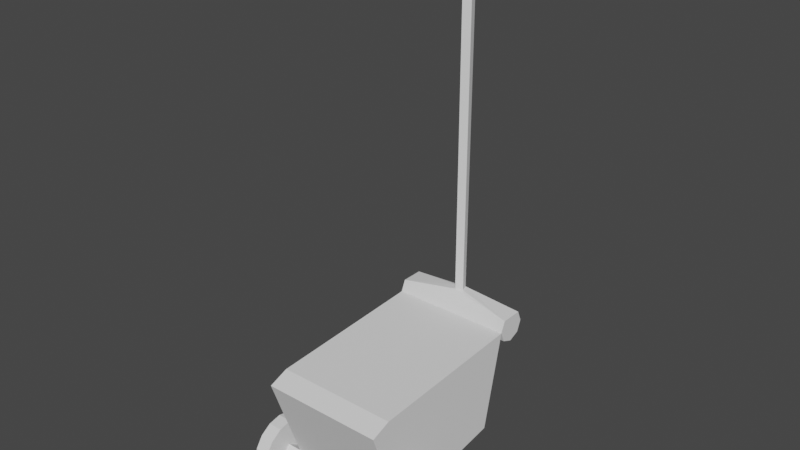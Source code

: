 # Source: genertater.blend  (saved by Blender 3.6.14; exported with 4.5.12 LTS)
import bpy
from mathutils import Matrix  # noqa: F401  (used for matrix-valued properties, if any)

bpy.ops.wm.read_factory_settings(use_empty=True)
scene = bpy.context.scene
scene.name = 'Scene'

# ---- collections
col_collection = bpy.data.collections.new('Collection'); scene.collection.children.link(col_collection)

# ---- world
world_world = bpy.data.worlds.new('World'); scene.world = world_world
world_world.use_nodes = True; world_world.node_tree.nodes.clear()
_N = world_world.node_tree.nodes; _L = world_world.node_tree.links
n0 = _N.new('ShaderNodeOutputWorld'); n0.name = 'World Output'; n0.location = (300, 300)
n1 = _N.new('ShaderNodeBackground'); n1.name = 'Background'; n1.location = (10, 300)
n1.inputs[0].default_value = (0.05088, 0.05088, 0.05088, 1.0)
_L.new(n1.outputs[0], n0.inputs[0])
n0.is_active_output = True
world_world.color = (0.05088, 0.05088, 0.05088)
world_world.use_sun_shadow = False
world_world.sun_shadow_jitter_overblur = 0.0

# ---- meshes
me_circle_001 = bpy.data.meshes.new('Circle.001')
me_circle_001.from_pydata([(0.388, -0.9239, -2.29), (0.6337, -0.7071, -2.29), (0.7274, -0.3827, -2.29), (0.7365, -9.428e-07, -2.29), (0.7274, 0.3827, -2.29), (0.6337, 0.7071, -2.29), (0.388, 0.9239, -2.29), (0.01061, 1.0, -2.29), (-0.3721, 0.9239, -2.29), (-0.6965, 0.7071, -2.29), (-0.9133, 0.3827, -2.29), (-0.9894, -9.428e-07, -2.29), (-0.9133, -0.3827, -2.29), (-0.6965, -0.7071, -2.29), (-0.3721, -0.9239, -2.29), (0.01061, -1.0, -2.29), (0.388, -0.9239, -2.714), (0.6337, -0.7071, -2.714), (0.7274, -0.3827, -2.714), (0.7365, -9.798e-07, -2.714), (0.7274, 0.3827, -2.714), (0.6337, 0.7071, -2.714), (0.388, 0.9239, -2.714), (0.01061, 1.0, -2.714), (-0.3721, 0.9239, -2.714), (-0.6965, 0.7071, -2.714), (-0.9133, 0.3827, -2.714), (-0.9894, -9.798e-07, -2.714), (-0.9133, -0.3827, -2.714), (-0.6965, -0.7071, -2.714), (-0.3721, -0.9239, -2.714), (0.01061, -1.0, -2.714), (1.943e-07, 1.0, 2.573), (-0.3827, 0.9239, 2.573), (-0.7071, 0.7071, 2.573), (-0.9239, 0.3827, 2.573), (-1.0, 0.0, 2.573), (-0.9239, -0.3827, 2.573), (-0.7071, -0.7071, 2.573), (-0.3827, -0.9239, 2.573), (1.943e-07, -1.0, 2.573), (0.3774, -0.9239, 2.573), (0.6231, -0.7071, 2.573), (0.7168, -0.3827, 2.573), (0.7259, 0.0, 2.573), (0.7168, 0.3827, 2.573), (0.6231, 0.7071, 2.573), (0.3774, 0.9239, 2.573), (1.623e-07, 1.0, 2.15), (-0.3827, 0.9239, 2.15), (-0.7071, 0.7071, 2.15), (-0.9239, 0.3827, 2.15), (-1.0, 0.0, 2.15), (-0.9239, -0.3827, 2.15), (-0.7071, -0.7071, 2.15), (-0.3827, -0.9239, 2.15), (1.623e-07, -1.0, 2.15), (0.3774, -0.9239, 2.15), (0.6231, -0.7071, 2.15), (0.7168, -0.3827, 2.15), (0.7259, 0.0, 2.15), (0.7168, 0.3827, 2.15), (0.6231, 0.7071, 2.15), (0.3774, 0.9239, 2.15), (-0.04271, 0.2115, 2.15), (-0.2381, -0.08093, 2.15), (-0.1923, -0.1495, 2.15), (-0.1236, -0.1954, 2.15), (-0.04271, -0.2115, 2.15), (0.03711, -0.1954, 2.15), (0.08907, -0.1495, 2.15), (0.1089, -0.08093, 2.15), (0.1108, 0.0, 2.15), (0.1089, 0.08093, 2.15), (0.08907, 0.1495, 2.15), (0.03711, 0.1954, 2.15), (-0.0321, -0.2115, -2.29), (-0.113, -0.1954, -2.29), (-0.1817, -0.1495, -2.29), (-0.2275, -0.08094, -2.29), (-0.0321, 0.2115, -2.29), (0.04772, 0.1954, -2.29), (0.09968, 0.1495, -2.29), (0.1195, 0.08093, -2.29), (0.1214, -9.428e-07, -2.29), (0.1195, -0.08094, -2.29), (0.09968, -0.1495, -2.29), (0.04772, -0.1954, -2.29), (-0.4965, 3.759, -1.87), (-0.4965, 3.759, 1.715), (-0.231, -0.08094, -1.86), (-0.2346, -0.08094, 1.719), (-0.1852, -0.1495, -1.86), (-0.1887, -0.1495, 1.719), (-0.1166, -0.1954, -1.86), (-0.1201, -0.1954, 1.719), (-0.03564, -0.2115, -1.86), (-0.03918, -0.2115, 1.719), (0.04418, -0.1954, -1.86), (0.04065, -0.1954, 1.719), (0.09615, -0.1495, -1.86), (0.09261, -0.1495, 1.719), (0.116, -0.08094, -1.86), (0.1124, -0.08094, 1.719), (0.1179, -6.285e-07, -1.86), (0.1143, -3.143e-07, 1.719), (0.116, 0.08093, -1.86), (0.1124, 0.08093, 1.719), (0.09615, 0.1495, -1.86), (0.09261, 0.1495, 1.719), (0.04418, 0.1954, -1.86), (0.04065, 0.1954, 1.719), (-0.03564, 0.2115, -1.86), (-0.03918, 0.2115, 1.719), (-2.939, -1.025, -1.86), (-2.942, -1.025, 1.719), (-0.6037, 4.241, -0.1986), (-1.049, 4.241, -0.1986), (-0.6037, 4.241, 0.03676), (-1.049, 4.241, 0.03676), (-0.6037, 4.464, -0.1986), (-1.049, 4.464, -0.1986), (-0.6037, 4.464, 0.03676), (-1.049, 4.464, 0.03676), (0.5138, 4.241, 0.03676), (0.5138, 4.241, -0.1986), (-1.15, 4.241, -0.1986), (-1.15, 4.241, 0.03676), (0.5138, 4.464, 0.03676), (0.5138, 4.464, -0.1986), (-1.15, 4.464, -0.1986), (-1.15, 4.464, 0.03676), (-3.159, -0.4394, 1.717), (-3.157, -0.4394, -1.865), (-3.369, 4.396, 1.717), (-3.372, 4.391, -1.869), (-0.6018, 3.787, -0.1883), (-0.6018, 3.787, 0.03354), (-1.049, 3.888, 0.03354), (-1.049, 3.888, -0.1883), (-3.045, 5.188, 1.717), (-2.91, 4.861, 1.717), (-3.045, 4.533, 1.717), (-3.964, 4.936, -0.2205), (-3.7, 4.533, 1.717), (-3.964, 5.007, 0.000581), (-3.7, 5.188, 1.717), (-3.373, 5.324, 1.717), (-3.045, 5.188, -1.867), (-2.91, 4.861, -1.867), (-3.045, 4.533, -1.867), (-3.964, 4.715, -0.1499), (-3.7, 4.533, -1.867), (-3.964, 4.786, 0.07113), (-3.7, 5.188, -1.867), (-3.373, 5.324, -1.867), (-13.19, 4.944, -0.2358), (-13.19, 5.022, 0.008469), (-13.19, 4.7, -0.1578), (-13.19, 4.778, 0.08641), (-14.6, 4.967, -0.2811), (-14.6, 5.067, 0.0319), (-14.6, 4.654, -0.1812), (-14.6, 4.754, 0.1318), (-13.19, 4.62, 0.41), (-13.19, 5.327, 0.1755), (-13.19, 4.395, -0.3248), (-13.19, 5.101, -0.5594), (-14.6, 4.62, 0.41), (-14.6, 5.327, 0.1755), (-14.6, 4.395, -0.3248), (-14.6, 5.101, -0.5594), (-14.83, 4.754, 0.1318), (-14.83, 5.067, 0.0319), (-14.83, 4.654, -0.1812), (-14.83, 4.967, -0.2811)], [], [(26, 27, 11, 10), (30, 31, 15, 14), (19, 20, 4, 3), (23, 24, 8, 7), (27, 28, 12, 11), (16, 17, 1, 0), (20, 21, 5, 4), (24, 25, 9, 8), (28, 29, 13, 12), (17, 18, 2, 1), (21, 22, 6, 5), (25, 26, 10, 9), (29, 30, 14, 13), (22, 23, 7, 6), (18, 19, 3, 2), (31, 16, 0, 15), (54, 53, 65, 66), (42, 41, 57, 58), (35, 34, 50, 51), (43, 42, 58, 59), (36, 35, 51, 52), (44, 43, 59, 60), (37, 36, 52, 53), (45, 44, 60, 61), (38, 37, 53, 54), (46, 45, 61, 62), (39, 38, 54, 55), (47, 46, 62, 63), (40, 39, 55, 56), (33, 32, 48, 49), (32, 47, 63, 48), (41, 40, 56, 57), (34, 33, 49, 50), (61, 60, 72, 73), (33, 34, 35, 36, 37, 38, 39, 40, 41, 42, 43, 44, 45, 46, 47, 32), (62, 61, 73, 74), (55, 54, 66, 67), (63, 62, 74, 75), (56, 55, 67, 68), (48, 63, 75, 64), (57, 56, 68, 69), (58, 57, 69, 70), (59, 58, 70, 71), (50, 49, 48, 64, 65, 53, 52, 51), (60, 59, 71, 72), (64, 113, 91, 65), (2, 3, 84, 85), (30, 29, 28, 27, 26, 25, 24, 23, 22, 21, 20, 19, 18, 17, 16, 31), (1, 2, 85, 86), (10, 11, 12, 79, 80, 7, 8, 9), (0, 1, 86, 87), (80, 79, 90, 112), (14, 15, 76, 77), (15, 0, 87, 76), (6, 7, 80, 81), (13, 14, 77, 78), (5, 6, 81, 82), (12, 13, 78, 79), (4, 5, 82, 83), (3, 4, 83, 84), (91, 93, 66, 65), (93, 95, 67, 66), (95, 97, 68, 67), (97, 99, 69, 68), (99, 101, 70, 69), (101, 103, 71, 70), (103, 105, 72, 71), (105, 107, 73, 72), (107, 109, 74, 73), (109, 111, 75, 74), (111, 113, 64, 75), (81, 80, 112, 110), (110, 112, 113, 111), (82, 81, 110, 108), (108, 110, 111, 109), (83, 82, 108, 106), (106, 108, 109, 107), (84, 83, 106, 104), (104, 106, 107, 105), (85, 84, 104, 102), (102, 104, 105, 103), (86, 85, 102, 100), (100, 102, 103, 101), (87, 86, 100, 98), (98, 100, 101, 99), (76, 87, 98, 96), (96, 98, 99, 97), (77, 76, 96, 94), (94, 96, 97, 95), (78, 77, 94, 92), (92, 94, 95, 93), (79, 78, 92, 90), (90, 92, 93, 91), (88, 89, 137, 136), (112, 90, 91, 113), (91, 90, 114, 115), (89, 134, 138, 137), (116, 117, 139, 136), (119, 118, 137, 138), (118, 119, 123, 122), (118, 122, 128, 124), (120, 116, 125, 129), (116, 117, 121, 120), (120, 121, 123, 122), (125, 124, 128, 129), (126, 127, 131, 130), (116, 118, 124, 125), (123, 121, 130, 131), (121, 117, 126, 130), (119, 123, 131, 127), (117, 119, 127, 126), (122, 120, 129, 128), (114, 133, 132, 115), (133, 135, 134, 132), (113, 89, 88, 112), (91, 115, 132, 113), (114, 90, 112, 133), (133, 112, 88, 135), (132, 134, 89, 113), (135, 88, 136, 139), (134, 135, 139, 138), (118, 116, 136, 137), (117, 119, 138, 139), (152, 144, 153, 151), (147, 155, 154, 146), (140, 148, 155, 147), (141, 149, 148, 140), (142, 150, 149, 141), (142, 134, 135, 150), (134, 144, 152, 135), (144, 146, 145, 153), (146, 154, 143, 145), (152, 154, 143, 151), (140, 147, 146, 144, 134, 142, 141), (152, 135, 150, 149, 148, 155, 154), (153, 145, 157, 159), (145, 143, 156, 157), (151, 153, 159, 158), (151, 143, 156, 158), (160, 161, 169, 171), (158, 156, 167, 166), (158, 159, 164, 166), (160, 162, 170, 171), (166, 164, 168, 170), (166, 167, 171, 170), (165, 167, 171, 169), (164, 165, 169, 168), (161, 163, 168, 169), (157, 156, 167, 165), (163, 162, 170, 168), (159, 157, 165, 164), (161, 160, 175, 173), (173, 175, 174, 172), (163, 161, 173, 172), (162, 163, 172, 174), (160, 162, 174, 175)])
_uv = me_circle_001.uv_layers.new(name='UVMap')
_uv.uv.foreach_set('vector', [0.0, 0.0, 0.0, 0.0, 0.0, 0.0, 0.0, 0.0, 0.0, 0.0, 0.0, 0.0, 0.0, 0.0, 0.0, 0.0, 0.0, 0.0, 0.0, 0.0, 0.0, 0.0, 0.0, 0.0, 0.0, 0.0, 0.0, 0.0, 0.0, 0.0, 0.0, 0.0, 0.0, 0.0, 0.0, 0.0, 0.0, 0.0, 0.0, 0.0, 0.0, 0.0, 0.0, 0.0, 0.0, 0.0, 0.0, 0.0, 0.0, 0.0, 0.0, 0.0, 0.0, 0.0, 0.0, 0.0, 0.0, 0.0, 0.0, 0.0, 0.0, 0.0, 0.0, 0.0, 0.0, 0.0, 0.0, 0.0, 0.0, 0.0, 0.0, 0.0, 0.0, 0.0, 0.0, 0.0, 0.0, 0.0, 0.0, 0.0, 0.0, 0.0, 0.0, 0.0, 0.0, 0.0, 0.0, 0.0, 0.0, 0.0, 0.0, 0.0, 0.0, 0.0, 0.0, 0.0, 0.0, 0.0, 0.0, 0.0, 0.0, 0.0, 0.0, 0.0, 0.0, 0.0, 0.0, 0.0, 0.0, 0.0, 0.0, 0.0, 0.0, 0.0, 0.0, 0.0, 0.0, 0.0, 0.0, 0.0, 0.0, 0.0, 0.0, 0.0, 0.0, 0.0, 0.0, 0.0, 0.0, 0.0, 0.0, 0.0, 0.0, 0.0, 0.0, 0.0, 0.0, 0.0, 0.0, 0.0, 0.0, 0.0, 0.0, 0.0, 0.0, 0.0, 0.0, 0.0, 0.0, 0.0, 0.0, 0.0, 0.0, 0.0, 0.0, 0.0, 0.0, 0.0, 0.0, 0.0, 0.0, 0.0, 0.0, 0.0, 0.0, 0.0, 0.0, 0.0, 0.0, 0.0, 0.0, 0.0, 0.0, 0.0, 0.0, 0.0, 0.0, 0.0, 0.0, 0.0, 0.0, 0.0, 0.0, 0.0, 0.0, 0.0, 0.0, 0.0, 0.0, 0.0, 0.0, 0.0, 0.0, 0.0, 0.0, 0.0, 0.0, 0.0, 0.0, 0.0, 0.0, 0.0, 0.0, 0.0, 0.0, 0.0, 0.0, 0.0, 0.0, 0.0, 0.0, 0.0, 0.0, 0.0, 0.0, 0.0, 0.0, 0.0, 0.0, 0.0, 0.0, 0.0, 0.0, 0.0, 0.0, 0.0, 0.0, 0.0, 0.0, 0.0, 0.0, 0.0, 0.0, 0.0, 0.0, 0.0, 0.0, 0.0, 0.0, 0.0, 0.0, 0.0, 0.0, 0.0, 0.0, 0.0, 0.0, 0.0, 0.0, 0.0, 0.0, 0.0, 0.0, 0.0, 0.0, 0.0, 0.0, 0.0, 0.0, 0.0, 0.0, 0.0, 0.0, 0.0, 0.0, 0.0, 0.0, 0.0, 0.0, 0.0, 0.0, 0.0, 0.0, 0.0, 0.0, 0.0, 0.0, 0.0, 0.0, 0.0, 0.0, 0.0, 0.0, 0.0, 0.0, 0.0, 0.0, 0.0, 0.0, 0.0, 0.0, 0.0, 0.0, 0.0, 0.0, 0.0, 0.0, 0.0, 0.0, 0.0, 0.0, 0.0, 0.0, 0.0, 0.0, 0.0, 0.0, 0.0, 0.0, 0.0, 0.0, 0.0, 0.0, 0.0, 0.0, 0.0, 0.0, 0.0, 0.0, 0.0, 0.0, 0.0, 0.0, 0.0, 0.0, 0.0, 0.0, 0.0, 0.0, 0.0, 0.0, 0.0, 0.0, 0.0, 0.0, 0.0, 0.0, 0.0, 0.0, 0.0, 0.0, 0.0, 0.0, 0.0, 0.0, 0.0, 0.0, 0.0, 0.0, 0.0, 0.0, 0.0, 0.0, 0.0, 0.0, 0.0, 0.0, 0.0, 0.0, 0.0, 0.0, 0.0, 0.0, 0.0, 0.0, 0.0, 0.0, 0.0, 0.0, 0.0, 0.0, 0.0, 0.0, 0.0, 0.0, 0.0, 0.0, 0.0, 0.0, 0.0, 0.0, 0.0, 0.0, 0.0, 0.0, 0.0, 0.0, 0.0, 0.0, 0.0, 0.0, 0.0, 0.0, 0.0, 0.0, 0.0, 0.0, 0.0, 0.0, 0.0, 0.0, 0.0, 0.0, 0.0, 0.0, 0.0, 0.0, 0.0, 0.0, 0.0, 0.0, 0.0, 0.0, 0.0, 0.0, 0.0, 0.0, 0.0, 0.0, 0.0, 0.0, 0.0, 0.0, 0.0, 0.0, 0.0, 0.0, 0.0, 0.0, 0.0, 0.0, 0.0, 0.0, 0.0, 0.0, 0.0, 0.0, 0.0, 0.0, 0.0, 0.0, 0.0, 0.0, 0.0, 0.0, 0.0, 0.0, 0.0, 0.0, 0.0, 0.0, 0.0, 0.0, 0.0, 0.0, 0.0, 0.0, 0.0, 0.0, 0.0, 0.0, 0.0, 0.0, 0.0, 0.0, 0.0, 0.0, 0.0, 0.0, 0.0, 0.0, 0.0, 0.0, 0.0, 0.0, 0.0, 0.0, 0.0, 0.0, 0.0, 0.0, 0.0, 0.0, 0.0, 0.0, 0.0, 0.0, 0.0, 0.0, 0.0, 0.0, 0.0, 0.0, 0.0, 0.0, 0.0, 0.0, 0.0, 0.0, 0.0, 0.0, 0.0, 0.0, 0.0, 0.0, 0.0, 0.0, 0.0, 0.0, 0.0, 0.0, 0.0, 0.0, 0.0, 0.0, 0.0, 0.0, 0.0, 0.0, 0.0, 0.0, 0.0, 0.0, 0.0, 0.0, 0.0, 0.0, 0.0, 0.0, 0.0, 0.0, 0.0, 0.0, 0.0, 0.0, 0.0, 0.0, 0.0, 0.0, 0.0, 0.0, 0.0, 0.0, 0.0, 0.0, 0.0, 0.0, 0.0, 0.0, 0.0, 0.0, 0.0, 0.0, 0.0, 0.0, 0.0, 0.0, 0.0, 0.0, 0.0, 0.0, 0.0, 0.0, 0.0, 0.0, 0.0, 0.0, 0.0, 0.0, 0.0, 0.0, 0.0, 0.0, 0.0, 0.0, 0.0, 0.0, 0.0, 0.0, 0.0, 0.0, 0.0, 0.0, 0.0, 0.0, 0.0, 0.0, 0.0, 0.0, 0.0, 0.0, 0.0, 0.0, 0.0, 0.0, 0.0, 0.0, 0.0, 0.0, 0.0, 0.0, 0.0, 0.0, 0.0, 0.0, 0.0, 0.0, 0.0, 0.0, 0.0, 0.0, 0.0, 0.0, 0.0, 0.0, 0.0, 0.0, 0.0, 0.0, 0.0, 0.0, 0.0, 0.0, 0.0, 0.0, 0.0, 0.0, 0.0, 0.0, 0.0, 0.0, 0.0, 0.0, 0.0, 0.0, 0.0, 0.0, 0.0, 0.0, 0.0, 0.0, 0.0, 0.0, 0.0, 0.0, 0.0, 0.0, 0.0, 0.0, 0.0, 0.0, 0.0, 0.0, 0.0, 0.0, 0.0, 0.0, 0.0, 0.0, 0.0, 0.0, 0.0, 0.0, 0.0, 0.0, 0.0, 0.0, 0.0, 0.0, 0.0, 0.0, 0.0, 0.0, 0.0, 0.0, 0.0, 0.0, 0.0, 0.0, 0.0, 0.0, 0.0, 0.0, 0.0, 0.0, 0.0, 0.0, 0.0, 0.0, 0.0, 0.0, 0.0, 0.0, 0.0, 0.0, 0.0, 0.0, 0.0, 0.0, 0.0, 0.0, 0.0, 0.0, 0.0, 0.0, 0.0, 0.0, 0.0, 0.0, 0.0, 0.0, 0.0, 0.0, 0.0, 0.0, 0.0, 0.0, 0.0, 0.0, 0.0, 0.0, 0.0, 0.0, 0.0, 0.0, 0.0, 0.0, 0.0, 0.0, 0.0, 0.0, 0.0, 0.0, 0.0, 0.0, 0.0, 0.0, 0.0, 0.0, 0.0, 0.0, 0.0, 0.0, 0.0, 0.0, 0.0, 0.0, 0.0, 0.0, 0.0, 0.0, 0.0, 0.0, 0.0, 0.0, 0.0, 0.0, 0.0, 0.0, 0.0, 0.0, 0.0, 0.0, 0.0, 0.0, 0.0, 0.0, 0.0, 0.0, 0.0, 0.0, 0.0, 0.0, 0.0, 0.0, 0.0, 0.0, 0.0, 0.0, 0.0, 0.0, 0.0, 0.0, 0.0, 0.0, 0.0, 0.0, 0.0, 0.0, 0.0, 0.0, 0.0, 0.0, 0.0, 0.0, 0.0, 0.0, 0.0, 0.0, 0.0, 0.0, 0.0, 0.0, 0.0, 0.0, 0.0, 0.0, 0.0, 0.0, 0.0, 0.0, 0.0, 0.0, 0.0, 0.0, 0.0, 0.0, 0.0, 0.0, 0.0, 0.0, 0.0, 0.0, 0.0, 0.0, 0.0, 0.0, 0.0, 0.0, 0.0, 0.0, 0.0, 0.0, 0.0, 0.0, 0.0, 0.0, 0.0, 0.0, 0.0, 0.0, 0.0, 0.0, 0.0, 0.0, 0.0, 0.0, 0.0, 0.0, 0.0, 0.0, 0.0, 0.0, 0.0, 0.0, 0.0, 0.0, 0.0, 0.0, 0.0, 0.0, 0.0, 0.0, 0.0, 0.0, 0.0, 0.0, 0.0, 0.0, 0.0, 0.0, 0.0, 0.0, 0.0, 0.0, 0.0, 0.0, 0.0, 0.0, 0.0, 0.0, 0.0, 0.0, 0.0, 0.0, 0.0, 0.0, 0.0, 0.0, 0.0, 0.875, 0.5, 0.0, 0.0, 0.0, 0.0, 0.0, 0.0, 0.0, 0.0, 0.0, 0.0, 0.0, 0.0, 0.875, 0.5, 0.625, 0.5, 0.625, 0.5, 0.875, 0.5, 0.0, 0.0, 0.0, 0.0, 0.0, 0.0, 0.0, 0.0, 0.0, 0.0, 0.875, 0.5, 0.875, 0.5, 0.0, 0.0, 0.0, 0.0, 0.0, 0.0, 0.0, 0.0, 0.0, 0.0, 0.0, 0.0, 0.0, 0.0, 0.0, 0.0, 0.0, 0.0, 0.875, 0.5, 0.625, 0.5, 0.625, 0.5, 0.875, 0.5, 0.0, 0.0, 0.0, 0.0, 0.0, 0.0, 0.0, 0.0, 0.0, 0.0, 0.0, 0.0, 0.0, 0.0, 0.0, 0.0, 0.0, 0.0, 0.0, 0.0, 0.0, 0.0, 0.0, 0.0, 0.0, 0.0, 0.0, 0.0, 0.0, 0.0, 0.0, 0.0, 0.0, 0.0, 0.0, 0.0, 0.0, 0.0, 0.0, 0.0, 0.0, 0.0, 0.0, 0.0, 0.0, 0.0, 0.0, 0.0, 0.0, 0.0, 0.0, 0.0, 0.0, 0.0, 0.0, 0.0, 0.0, 0.0, 0.0, 0.0, 0.0, 0.0, 0.0, 0.0, 0.0, 0.0, 0.0, 0.0, 0.0, 0.0, 0.0, 0.0, 0.0, 0.0, 0.0, 0.0, 0.0, 0.0, 0.0, 0.0, 0.0, 0.0, 0.0, 0.0, 0.0, 0.0, 0.0, 0.0, 0.875, 0.5, 0.625, 0.5, 0.0, 0.0, 0.0, 0.0, 0.0, 0.0, 0.0, 0.0, 0.0, 0.0, 0.0, 0.0, 0.0, 0.0, 0.0, 0.0, 0.0, 0.0, 0.0, 0.0, 0.0, 0.0, 0.0, 0.0, 0.0, 0.0, 0.0, 0.0, 0.0, 0.0, 0.0, 0.0, 0.0, 0.0, 0.0, 0.0, 0.0, 0.0, 0.0, 0.0, 0.0, 0.0, 0.0, 0.0, 0.0, 0.0, 0.0, 0.0, 0.0, 0.0, 0.0, 0.0, 0.0, 0.0, 0.0, 0.0, 0.0, 0.0, 0.0, 0.0, 0.0, 0.0, 0.0, 0.0, 0.0, 0.0, 0.0, 0.0, 0.0, 0.0, 0.0, 0.0, 0.0, 0.0, 0.0, 0.0, 0.0, 0.0, 0.0, 0.0, 0.0, 0.0, 0.0, 0.0, 0.0, 0.0, 0.0, 0.0, 0.0, 0.0, 0.0, 0.0, 0.0, 0.0, 0.0, 0.0, 0.0, 0.0, 0.0, 0.0, 0.0, 0.0, 0.0, 0.0, 0.0, 0.0, 0.0, 0.0, 0.0, 0.0, 0.0, 0.0, 0.0, 0.0, 0.0, 0.0, 0.0, 0.0, 0.0, 0.0, 0.0, 0.0, 0.0, 0.0, 0.0, 0.0, 0.0, 0.0, 0.0, 0.0, 0.0, 0.0, 0.0, 0.0, 0.0, 0.0, 0.0, 0.0, 0.0, 0.0, 0.0, 0.0, 0.0, 0.0, 0.0, 0.0, 0.0, 0.0, 0.0, 0.0, 0.0, 0.0, 0.0, 0.0, 0.0, 0.0, 0.0, 0.0, 0.0, 0.0, 0.0, 0.0, 0.0, 0.0, 0.0, 0.0, 0.0, 0.0, 0.0, 0.0, 0.0, 0.0, 0.0, 0.0, 0.0, 0.0, 0.0, 0.0, 0.0, 0.0, 0.0, 0.0, 0.0, 0.0, 0.0, 0.0, 0.0, 0.0, 0.0, 0.0, 0.0, 0.0, 0.0, 0.0, 0.0, 0.0, 0.0, 0.0, 0.0, 0.0, 0.0, 0.0, 0.0, 0.0, 0.0, 0.0, 0.0, 0.0, 0.0, 0.0, 0.0, 0.0, 0.0, 0.0, 0.0, 0.0, 0.0, 0.0, 0.0, 0.0, 0.0, 0.0, 0.0, 0.0, 0.0, 0.0, 0.0, 0.0, 0.0, 0.0, 0.0, 0.0, 0.0, 0.0, 0.0, 0.0, 0.0, 0.0, 0.0, 0.0, 0.0, 0.0, 0.0, 0.0, 0.0, 0.0, 0.0, 0.0, 0.0, 0.0, 0.0, 0.0, 0.0, 0.0, 0.0, 0.0, 0.0, 0.0, 0.0, 0.0, 0.0, 0.0, 0.0, 0.0, 0.0, 0.0, 0.0, 0.0, 0.0, 0.0, 0.0, 0.0, 0.0, 0.0, 0.0, 0.0, 0.0, 0.0, 0.0, 0.0])
me_circle_001.update()

# ---- objects
ob_circle = bpy.data.objects.new('Circle', me_circle_001)

# ---- transforms, parenting, visibility, modifiers, constraints
ob_circle.location = (-2.697e-16, -0.8006, -1.214)
ob_circle.rotation_euler = (-0.0, 1.571, 0.0)
ob_circle.scale = (0.4239, 0.4239, 0.4239)

# ---- collection membership
col_collection.objects.link(ob_circle)

# ---- scene / render settings (as saved in the file)
scene.frame_start = 1; scene.frame_end = 250; scene.frame_set(0)
scene.render.engine = 'BLENDER_EEVEE_NEXT'
scene.cycles.sampling_pattern = 'TABULATED_SOBOL'
scene.view_settings.view_transform = 'Filmic'
bpy.context.view_layer.update()

# ---- added for rendering (the .blend has no active camera and no usable light): camera, sun
cam_auto = bpy.data.cameras.new('AutoCamera')
cam_auto.lens = 50.0
cam_auto.sensor_width = 36.0
cam_auto.clip_end = 1000.0
ob_auto_camera = bpy.data.objects.new('AutoCamera', cam_auto)
scene.collection.objects.link(ob_auto_camera)
ob_auto_camera.location = (6.88153, -8.18267, 7.30129)
ob_auto_camera.rotation_euler = (1.09748, -7.21219e-08, 0.694738)
scene.camera = ob_auto_camera
light_auto_sun = bpy.data.lights.new('AutoSun', 'SUN')
light_auto_sun.energy = 3.0
light_auto_sun.angle = 0.0523599
ob_auto_sun = bpy.data.objects.new('AutoSun', light_auto_sun)
scene.collection.objects.link(ob_auto_sun)
ob_auto_sun.rotation_euler = (0.872665, 0.174533, 0.523599)
bpy.context.view_layer.update()
